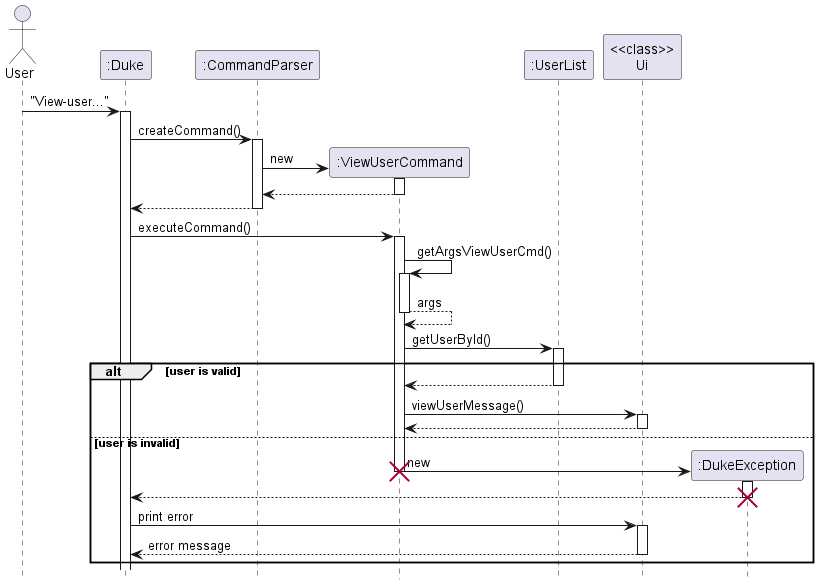

The diagram above was rendered by PlantUML. Its source (embedded in the PNG):
@startuml
hide footbox

Actor User
"User" -> ":Duke": "View-user..."
activate ":Duke"
":Duke" -> ":CommandParser": createCommand()
activate ":CommandParser"
":CommandParser" -> ":ViewUserCommand"**: new
activate ":ViewUserCommand"
return
":CommandParser" --> ":Duke"
deactivate

":Duke" -> ":ViewUserCommand" : executeCommand()
activate ":ViewUserCommand"
":ViewUserCommand" -> ":ViewUserCommand": getArgsViewUserCmd()
activate ":ViewUserCommand"
return args
    ":ViewUserCommand" -> ":UserList": getUserById()
    activate ":UserList"
alt user is valid
    ":UserList" --> ":ViewUserCommand":
    deactivate ":UserList"

    ":ViewUserCommand" -> "<<class>>\nUi": viewUserMessage()
    activate "<<class>>\nUi"
    return
    deactivate "<<class>>\nUi"
    deactivate ":UserList"
else user is invalid
    ":ViewUserCommand" -> ":DukeException"** : new
    destroy ":ViewUserCommand"
    activate ":DukeException"
    ":DukeException" --> ":Duke"
    destroy ":DukeException"
    ":Duke" -> "<<class>>\nUi" : print error
    activate "<<class>>\nUi"
    "<<class>>\nUi" --> ":Duke" : error message
    deactivate "<<class>>\nUi"
end
deactivate ":ViewUserCommand"

@enduml